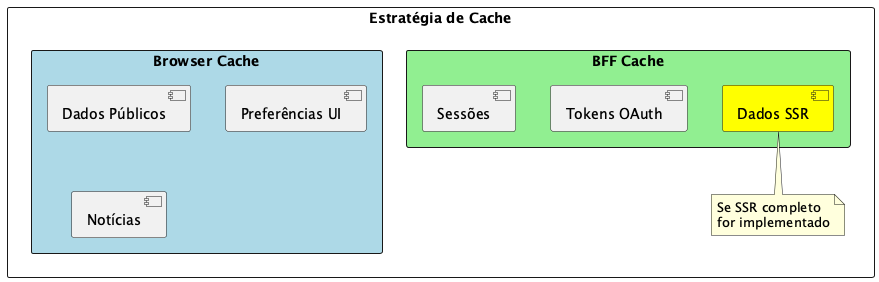

The diagram above was rendered by PlantUML. Its source (embedded in the PNG):
@startuml
skinparam backgroundColor #FEFEFE

rectangle "Estratégia de Cache" {
    rectangle "Browser Cache" #LightBlue {
        [Dados Públicos]
        [Preferências UI]
        [Notícias]
    }

    rectangle "BFF Cache" #LightGreen {
        [Sessões]
        [Tokens OAuth]
        [Dados SSR] #Yellow
    }

    note bottom of [Dados SSR]
        Se SSR completo
        for implementado
    end note
}

@enduml